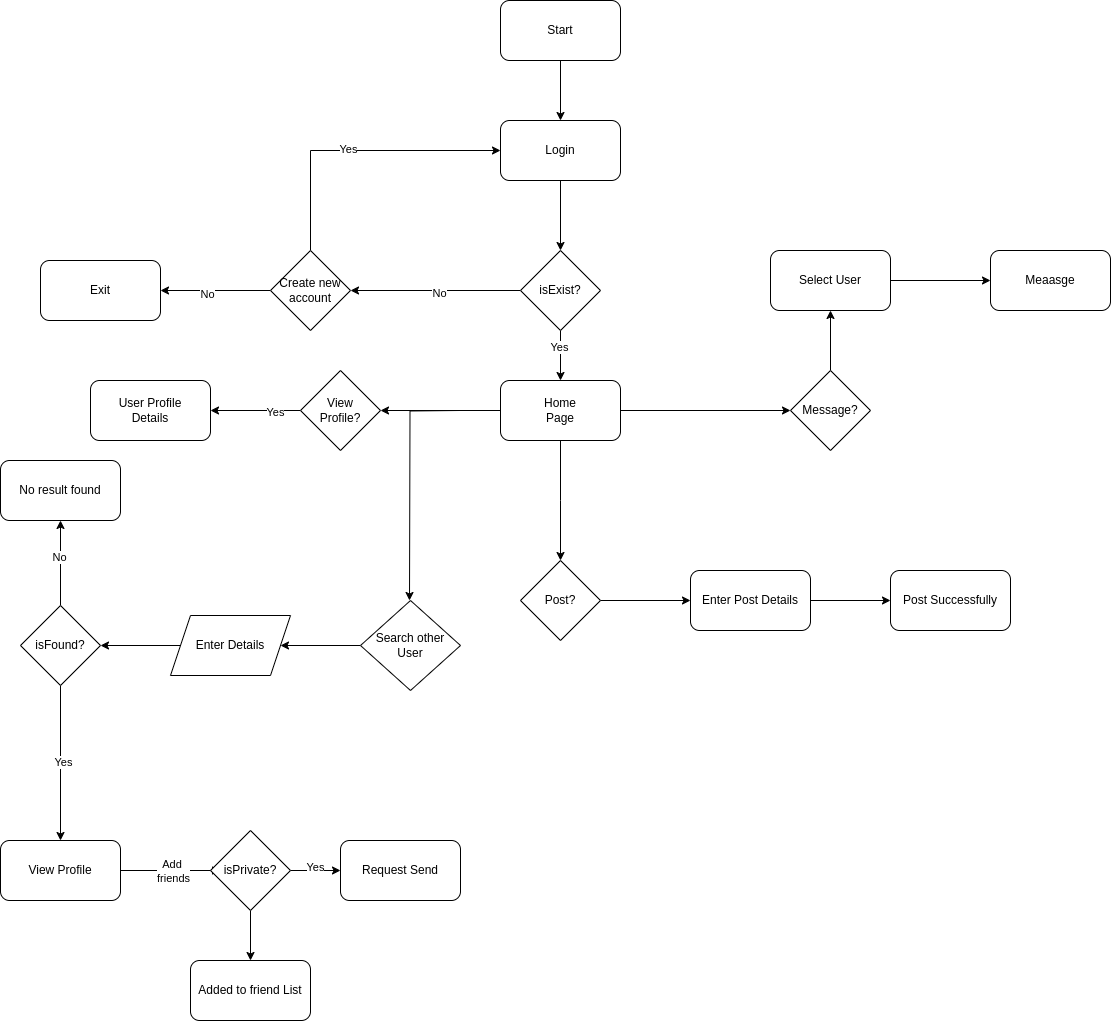

The diagram above was exported from draw.io. Its source (the exported page's mxGraphModel, read from the mxfile embedded in the PNG):
<mxGraphModel dx="2261" dy="732" grid="1" gridSize="10" guides="1" tooltips="1" connect="1" arrows="1" fold="1" page="1" pageScale="1" pageWidth="827" pageHeight="1169" math="0" shadow="0">
  <root>
    <mxCell id="0" />
    <mxCell id="1" parent="0" />
    <mxCell id="ftsImqjxg4hkpRDI3fQM-5" style="edgeStyle=orthogonalEdgeStyle;rounded=0;orthogonalLoop=1;jettySize=auto;html=1;entryX=0.5;entryY=0;entryDx=0;entryDy=0;" edge="1" parent="1" source="ftsImqjxg4hkpRDI3fQM-1" target="ftsImqjxg4hkpRDI3fQM-3">
      <mxGeometry relative="1" as="geometry" />
    </mxCell>
    <mxCell id="ftsImqjxg4hkpRDI3fQM-1" value="Start" style="rounded=1;whiteSpace=wrap;html=1;" vertex="1" parent="1">
      <mxGeometry x="480" y="40" width="120" height="60" as="geometry" />
    </mxCell>
    <mxCell id="ftsImqjxg4hkpRDI3fQM-6" style="edgeStyle=orthogonalEdgeStyle;rounded=0;orthogonalLoop=1;jettySize=auto;html=1;entryX=0.5;entryY=0;entryDx=0;entryDy=0;" edge="1" parent="1" source="ftsImqjxg4hkpRDI3fQM-3" target="ftsImqjxg4hkpRDI3fQM-4">
      <mxGeometry relative="1" as="geometry" />
    </mxCell>
    <mxCell id="ftsImqjxg4hkpRDI3fQM-3" value="Login" style="rounded=1;whiteSpace=wrap;html=1;" vertex="1" parent="1">
      <mxGeometry x="480" y="160" width="120" height="60" as="geometry" />
    </mxCell>
    <mxCell id="ftsImqjxg4hkpRDI3fQM-7" style="edgeStyle=orthogonalEdgeStyle;rounded=0;orthogonalLoop=1;jettySize=auto;html=1;" edge="1" parent="1" source="ftsImqjxg4hkpRDI3fQM-4" target="ftsImqjxg4hkpRDI3fQM-8">
      <mxGeometry relative="1" as="geometry">
        <mxPoint x="540" y="450" as="targetPoint" />
      </mxGeometry>
    </mxCell>
    <mxCell id="ftsImqjxg4hkpRDI3fQM-9" value="Yes" style="edgeLabel;html=1;align=center;verticalAlign=middle;resizable=0;points=[];" vertex="1" connectable="0" parent="ftsImqjxg4hkpRDI3fQM-7">
      <mxGeometry x="-0.36" y="-2" relative="1" as="geometry">
        <mxPoint as="offset" />
      </mxGeometry>
    </mxCell>
    <mxCell id="ftsImqjxg4hkpRDI3fQM-14" style="edgeStyle=orthogonalEdgeStyle;rounded=0;orthogonalLoop=1;jettySize=auto;html=1;entryX=1;entryY=0.5;entryDx=0;entryDy=0;" edge="1" parent="1" source="ftsImqjxg4hkpRDI3fQM-4" target="ftsImqjxg4hkpRDI3fQM-18">
      <mxGeometry relative="1" as="geometry">
        <mxPoint x="370" y="330" as="targetPoint" />
      </mxGeometry>
    </mxCell>
    <mxCell id="ftsImqjxg4hkpRDI3fQM-17" value="No" style="edgeLabel;html=1;align=center;verticalAlign=middle;resizable=0;points=[];" vertex="1" connectable="0" parent="ftsImqjxg4hkpRDI3fQM-14">
      <mxGeometry x="-0.0308" y="2" relative="1" as="geometry">
        <mxPoint as="offset" />
      </mxGeometry>
    </mxCell>
    <mxCell id="ftsImqjxg4hkpRDI3fQM-4" value="isExist?" style="rhombus;whiteSpace=wrap;html=1;" vertex="1" parent="1">
      <mxGeometry x="500" y="290" width="80" height="80" as="geometry" />
    </mxCell>
    <mxCell id="ftsImqjxg4hkpRDI3fQM-29" style="edgeStyle=orthogonalEdgeStyle;rounded=0;orthogonalLoop=1;jettySize=auto;html=1;entryX=0;entryY=0.5;entryDx=0;entryDy=0;" edge="1" parent="1" source="ftsImqjxg4hkpRDI3fQM-8" target="ftsImqjxg4hkpRDI3fQM-28">
      <mxGeometry relative="1" as="geometry" />
    </mxCell>
    <mxCell id="ftsImqjxg4hkpRDI3fQM-33" style="edgeStyle=orthogonalEdgeStyle;rounded=0;orthogonalLoop=1;jettySize=auto;html=1;" edge="1" parent="1" source="ftsImqjxg4hkpRDI3fQM-8">
      <mxGeometry relative="1" as="geometry">
        <mxPoint x="540" y="600" as="targetPoint" />
      </mxGeometry>
    </mxCell>
    <mxCell id="ftsImqjxg4hkpRDI3fQM-40" style="edgeStyle=orthogonalEdgeStyle;rounded=0;orthogonalLoop=1;jettySize=auto;html=1;exitX=0;exitY=0.5;exitDx=0;exitDy=0;" edge="1" parent="1" source="ftsImqjxg4hkpRDI3fQM-8" target="ftsImqjxg4hkpRDI3fQM-41">
      <mxGeometry relative="1" as="geometry">
        <mxPoint x="320" y="450" as="targetPoint" />
      </mxGeometry>
    </mxCell>
    <mxCell id="ftsImqjxg4hkpRDI3fQM-44" style="edgeStyle=orthogonalEdgeStyle;rounded=0;orthogonalLoop=1;jettySize=auto;html=1;" edge="1" parent="1">
      <mxGeometry relative="1" as="geometry">
        <mxPoint x="389" y="640" as="targetPoint" />
        <mxPoint x="439" y="450" as="sourcePoint" />
      </mxGeometry>
    </mxCell>
    <mxCell id="ftsImqjxg4hkpRDI3fQM-8" value="Home&lt;br&gt;Page" style="rounded=1;whiteSpace=wrap;html=1;" vertex="1" parent="1">
      <mxGeometry x="480" y="420" width="120" height="60" as="geometry" />
    </mxCell>
    <mxCell id="ftsImqjxg4hkpRDI3fQM-19" style="edgeStyle=orthogonalEdgeStyle;rounded=0;orthogonalLoop=1;jettySize=auto;html=1;exitX=0.5;exitY=0;exitDx=0;exitDy=0;entryX=0;entryY=0.5;entryDx=0;entryDy=0;" edge="1" parent="1" source="ftsImqjxg4hkpRDI3fQM-18" target="ftsImqjxg4hkpRDI3fQM-3">
      <mxGeometry relative="1" as="geometry" />
    </mxCell>
    <mxCell id="ftsImqjxg4hkpRDI3fQM-20" value="Yes" style="edgeLabel;html=1;align=center;verticalAlign=middle;resizable=0;points=[];" vertex="1" connectable="0" parent="ftsImqjxg4hkpRDI3fQM-19">
      <mxGeometry x="-0.0552" y="2" relative="1" as="geometry">
        <mxPoint as="offset" />
      </mxGeometry>
    </mxCell>
    <mxCell id="ftsImqjxg4hkpRDI3fQM-24" style="edgeStyle=orthogonalEdgeStyle;rounded=0;orthogonalLoop=1;jettySize=auto;html=1;entryX=1;entryY=0.5;entryDx=0;entryDy=0;" edge="1" parent="1" source="ftsImqjxg4hkpRDI3fQM-18" target="ftsImqjxg4hkpRDI3fQM-23">
      <mxGeometry relative="1" as="geometry" />
    </mxCell>
    <mxCell id="ftsImqjxg4hkpRDI3fQM-25" value="No" style="edgeLabel;html=1;align=center;verticalAlign=middle;resizable=0;points=[];" vertex="1" connectable="0" parent="ftsImqjxg4hkpRDI3fQM-24">
      <mxGeometry x="0.1636" y="3" relative="1" as="geometry">
        <mxPoint as="offset" />
      </mxGeometry>
    </mxCell>
    <mxCell id="ftsImqjxg4hkpRDI3fQM-18" value="Create new&lt;br&gt;account" style="rhombus;whiteSpace=wrap;html=1;" vertex="1" parent="1">
      <mxGeometry x="250" y="290" width="80" height="80" as="geometry" />
    </mxCell>
    <mxCell id="ftsImqjxg4hkpRDI3fQM-23" value="Exit" style="rounded=1;whiteSpace=wrap;html=1;" vertex="1" parent="1">
      <mxGeometry x="20" y="300" width="120" height="60" as="geometry" />
    </mxCell>
    <mxCell id="ftsImqjxg4hkpRDI3fQM-32" style="edgeStyle=orthogonalEdgeStyle;rounded=0;orthogonalLoop=1;jettySize=auto;html=1;exitX=1;exitY=0.5;exitDx=0;exitDy=0;entryX=0;entryY=0.5;entryDx=0;entryDy=0;" edge="1" parent="1" source="ftsImqjxg4hkpRDI3fQM-26" target="ftsImqjxg4hkpRDI3fQM-31">
      <mxGeometry relative="1" as="geometry" />
    </mxCell>
    <mxCell id="ftsImqjxg4hkpRDI3fQM-26" value="Select User" style="rounded=1;whiteSpace=wrap;html=1;" vertex="1" parent="1">
      <mxGeometry x="750" y="290" width="120" height="60" as="geometry" />
    </mxCell>
    <mxCell id="ftsImqjxg4hkpRDI3fQM-30" style="edgeStyle=orthogonalEdgeStyle;rounded=0;orthogonalLoop=1;jettySize=auto;html=1;exitX=0.5;exitY=0;exitDx=0;exitDy=0;entryX=0.5;entryY=1;entryDx=0;entryDy=0;" edge="1" parent="1" source="ftsImqjxg4hkpRDI3fQM-28" target="ftsImqjxg4hkpRDI3fQM-26">
      <mxGeometry relative="1" as="geometry" />
    </mxCell>
    <mxCell id="ftsImqjxg4hkpRDI3fQM-28" value="Message?" style="rhombus;whiteSpace=wrap;html=1;" vertex="1" parent="1">
      <mxGeometry x="770" y="410" width="80" height="80" as="geometry" />
    </mxCell>
    <mxCell id="ftsImqjxg4hkpRDI3fQM-31" value="Meaasge" style="rounded=1;whiteSpace=wrap;html=1;" vertex="1" parent="1">
      <mxGeometry x="970" y="290" width="120" height="60" as="geometry" />
    </mxCell>
    <mxCell id="ftsImqjxg4hkpRDI3fQM-36" style="edgeStyle=orthogonalEdgeStyle;rounded=0;orthogonalLoop=1;jettySize=auto;html=1;" edge="1" parent="1" source="ftsImqjxg4hkpRDI3fQM-35" target="ftsImqjxg4hkpRDI3fQM-37">
      <mxGeometry relative="1" as="geometry">
        <mxPoint x="730" y="640" as="targetPoint" />
      </mxGeometry>
    </mxCell>
    <mxCell id="ftsImqjxg4hkpRDI3fQM-35" value="Post?" style="rhombus;whiteSpace=wrap;html=1;" vertex="1" parent="1">
      <mxGeometry x="500" y="600" width="80" height="80" as="geometry" />
    </mxCell>
    <mxCell id="ftsImqjxg4hkpRDI3fQM-39" style="edgeStyle=orthogonalEdgeStyle;rounded=0;orthogonalLoop=1;jettySize=auto;html=1;exitX=1;exitY=0.5;exitDx=0;exitDy=0;" edge="1" parent="1" source="ftsImqjxg4hkpRDI3fQM-37" target="ftsImqjxg4hkpRDI3fQM-38">
      <mxGeometry relative="1" as="geometry" />
    </mxCell>
    <mxCell id="ftsImqjxg4hkpRDI3fQM-37" value="Enter Post Details" style="rounded=1;whiteSpace=wrap;html=1;" vertex="1" parent="1">
      <mxGeometry x="670" y="610" width="120" height="60" as="geometry" />
    </mxCell>
    <mxCell id="ftsImqjxg4hkpRDI3fQM-38" value="Post Successfully" style="rounded=1;whiteSpace=wrap;html=1;" vertex="1" parent="1">
      <mxGeometry x="870" y="610" width="120" height="60" as="geometry" />
    </mxCell>
    <mxCell id="ftsImqjxg4hkpRDI3fQM-43" style="edgeStyle=orthogonalEdgeStyle;rounded=0;orthogonalLoop=1;jettySize=auto;html=1;entryX=1;entryY=0.5;entryDx=0;entryDy=0;" edge="1" parent="1" source="ftsImqjxg4hkpRDI3fQM-41" target="ftsImqjxg4hkpRDI3fQM-42">
      <mxGeometry relative="1" as="geometry" />
    </mxCell>
    <mxCell id="ftsImqjxg4hkpRDI3fQM-45" value="Yes" style="edgeLabel;html=1;align=center;verticalAlign=middle;resizable=0;points=[];" vertex="1" connectable="0" parent="ftsImqjxg4hkpRDI3fQM-43">
      <mxGeometry x="-0.4222" y="1" relative="1" as="geometry">
        <mxPoint as="offset" />
      </mxGeometry>
    </mxCell>
    <mxCell id="ftsImqjxg4hkpRDI3fQM-41" value="View&lt;br&gt;Profile?" style="rhombus;whiteSpace=wrap;html=1;" vertex="1" parent="1">
      <mxGeometry x="280" y="410" width="80" height="80" as="geometry" />
    </mxCell>
    <mxCell id="ftsImqjxg4hkpRDI3fQM-42" value="User Profile&lt;br&gt;Details" style="rounded=1;whiteSpace=wrap;html=1;" vertex="1" parent="1">
      <mxGeometry x="70" y="420" width="120" height="60" as="geometry" />
    </mxCell>
    <mxCell id="ftsImqjxg4hkpRDI3fQM-49" style="edgeStyle=orthogonalEdgeStyle;rounded=0;orthogonalLoop=1;jettySize=auto;html=1;exitX=0;exitY=0.5;exitDx=0;exitDy=0;" edge="1" parent="1" source="ftsImqjxg4hkpRDI3fQM-46" target="ftsImqjxg4hkpRDI3fQM-48">
      <mxGeometry relative="1" as="geometry" />
    </mxCell>
    <mxCell id="ftsImqjxg4hkpRDI3fQM-46" value="Search other&lt;br&gt;User" style="rhombus;whiteSpace=wrap;html=1;" vertex="1" parent="1">
      <mxGeometry x="340" y="640" width="100" height="90" as="geometry" />
    </mxCell>
    <mxCell id="ftsImqjxg4hkpRDI3fQM-51" style="edgeStyle=orthogonalEdgeStyle;rounded=0;orthogonalLoop=1;jettySize=auto;html=1;exitX=0;exitY=0.5;exitDx=0;exitDy=0;entryX=1;entryY=0.5;entryDx=0;entryDy=0;" edge="1" parent="1" source="ftsImqjxg4hkpRDI3fQM-48" target="ftsImqjxg4hkpRDI3fQM-50">
      <mxGeometry relative="1" as="geometry" />
    </mxCell>
    <mxCell id="ftsImqjxg4hkpRDI3fQM-48" value="Enter Details" style="shape=parallelogram;perimeter=parallelogramPerimeter;whiteSpace=wrap;html=1;fixedSize=1;" vertex="1" parent="1">
      <mxGeometry x="150" y="655" width="120" height="60" as="geometry" />
    </mxCell>
    <mxCell id="ftsImqjxg4hkpRDI3fQM-58" style="edgeStyle=orthogonalEdgeStyle;rounded=0;orthogonalLoop=1;jettySize=auto;html=1;exitX=0.5;exitY=0;exitDx=0;exitDy=0;entryX=0.5;entryY=1;entryDx=0;entryDy=0;" edge="1" parent="1" source="ftsImqjxg4hkpRDI3fQM-50" target="ftsImqjxg4hkpRDI3fQM-56">
      <mxGeometry relative="1" as="geometry" />
    </mxCell>
    <mxCell id="ftsImqjxg4hkpRDI3fQM-59" value="No" style="edgeLabel;html=1;align=center;verticalAlign=middle;resizable=0;points=[];" vertex="1" connectable="0" parent="ftsImqjxg4hkpRDI3fQM-58">
      <mxGeometry x="0.1529" y="2" relative="1" as="geometry">
        <mxPoint as="offset" />
      </mxGeometry>
    </mxCell>
    <mxCell id="ftsImqjxg4hkpRDI3fQM-60" style="edgeStyle=orthogonalEdgeStyle;rounded=0;orthogonalLoop=1;jettySize=auto;html=1;" edge="1" parent="1" source="ftsImqjxg4hkpRDI3fQM-50">
      <mxGeometry relative="1" as="geometry">
        <mxPoint x="40" y="880" as="targetPoint" />
      </mxGeometry>
    </mxCell>
    <mxCell id="ftsImqjxg4hkpRDI3fQM-61" value="Yes" style="edgeLabel;html=1;align=center;verticalAlign=middle;resizable=0;points=[];" vertex="1" connectable="0" parent="ftsImqjxg4hkpRDI3fQM-60">
      <mxGeometry x="0.0032" y="2" relative="1" as="geometry">
        <mxPoint y="-1" as="offset" />
      </mxGeometry>
    </mxCell>
    <mxCell id="ftsImqjxg4hkpRDI3fQM-50" value="isFound?" style="rhombus;whiteSpace=wrap;html=1;" vertex="1" parent="1">
      <mxGeometry y="645" width="80" height="80" as="geometry" />
    </mxCell>
    <mxCell id="ftsImqjxg4hkpRDI3fQM-56" value="No result found" style="rounded=1;whiteSpace=wrap;html=1;" vertex="1" parent="1">
      <mxGeometry x="-20" y="500" width="120" height="60" as="geometry" />
    </mxCell>
    <mxCell id="ftsImqjxg4hkpRDI3fQM-64" style="edgeStyle=orthogonalEdgeStyle;rounded=0;orthogonalLoop=1;jettySize=auto;html=1;" edge="1" parent="1" source="ftsImqjxg4hkpRDI3fQM-63">
      <mxGeometry relative="1" as="geometry">
        <mxPoint x="200" y="910" as="targetPoint" />
      </mxGeometry>
    </mxCell>
    <mxCell id="ftsImqjxg4hkpRDI3fQM-67" value="Add&amp;nbsp;&lt;br&gt;friends" style="edgeLabel;html=1;align=center;verticalAlign=middle;resizable=0;points=[];" vertex="1" connectable="0" parent="ftsImqjxg4hkpRDI3fQM-64">
      <mxGeometry x="0.0448" relative="1" as="geometry">
        <mxPoint as="offset" />
      </mxGeometry>
    </mxCell>
    <mxCell id="ftsImqjxg4hkpRDI3fQM-63" value="View Profile" style="rounded=1;whiteSpace=wrap;html=1;" vertex="1" parent="1">
      <mxGeometry x="-20" y="880" width="120" height="60" as="geometry" />
    </mxCell>
    <mxCell id="ftsImqjxg4hkpRDI3fQM-68" style="edgeStyle=orthogonalEdgeStyle;rounded=0;orthogonalLoop=1;jettySize=auto;html=1;exitX=1;exitY=0.5;exitDx=0;exitDy=0;" edge="1" parent="1" source="ftsImqjxg4hkpRDI3fQM-66" target="ftsImqjxg4hkpRDI3fQM-69">
      <mxGeometry relative="1" as="geometry">
        <mxPoint x="360" y="910" as="targetPoint" />
      </mxGeometry>
    </mxCell>
    <mxCell id="ftsImqjxg4hkpRDI3fQM-70" value="Yes" style="edgeLabel;html=1;align=center;verticalAlign=middle;resizable=0;points=[];" vertex="1" connectable="0" parent="ftsImqjxg4hkpRDI3fQM-68">
      <mxGeometry x="-0.04" y="4" relative="1" as="geometry">
        <mxPoint as="offset" />
      </mxGeometry>
    </mxCell>
    <mxCell id="ftsImqjxg4hkpRDI3fQM-71" style="edgeStyle=orthogonalEdgeStyle;rounded=0;orthogonalLoop=1;jettySize=auto;html=1;" edge="1" parent="1" source="ftsImqjxg4hkpRDI3fQM-66" target="ftsImqjxg4hkpRDI3fQM-72">
      <mxGeometry relative="1" as="geometry">
        <mxPoint x="230" y="1030" as="targetPoint" />
      </mxGeometry>
    </mxCell>
    <mxCell id="ftsImqjxg4hkpRDI3fQM-66" value="isPrivate?" style="rhombus;whiteSpace=wrap;html=1;" vertex="1" parent="1">
      <mxGeometry x="190" y="870" width="80" height="80" as="geometry" />
    </mxCell>
    <mxCell id="ftsImqjxg4hkpRDI3fQM-69" value="Request Send" style="rounded=1;whiteSpace=wrap;html=1;" vertex="1" parent="1">
      <mxGeometry x="320" y="880" width="120" height="60" as="geometry" />
    </mxCell>
    <mxCell id="ftsImqjxg4hkpRDI3fQM-72" value="Added to friend List" style="rounded=1;whiteSpace=wrap;html=1;" vertex="1" parent="1">
      <mxGeometry x="170" y="1000" width="120" height="60" as="geometry" />
    </mxCell>
  </root>
</mxGraphModel>